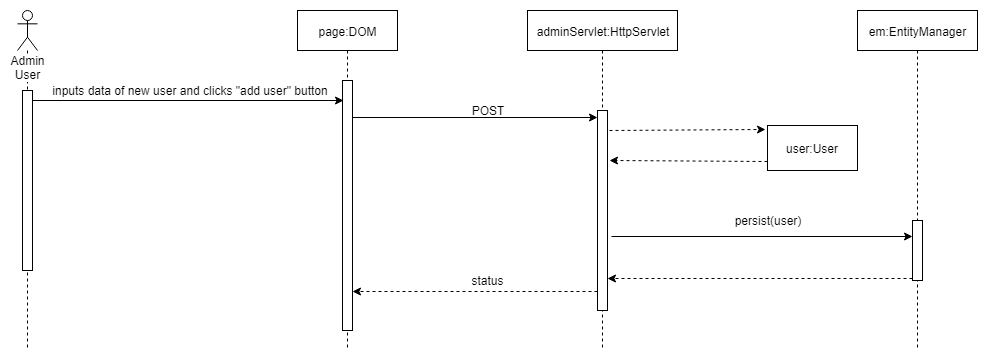

The diagram above was exported from draw.io. Its source (the exported page's mxGraphModel, read from the mxfile embedded in the PNG):
<mxGraphModel dx="1010" dy="550" grid="1" gridSize="10" guides="1" tooltips="1" connect="1" arrows="1" fold="1" page="1" pageScale="1" pageWidth="850" pageHeight="1100" math="0" shadow="0">
  <root>
    <mxCell id="0" />
    <mxCell id="1" parent="0" />
    <mxCell id="DwJzfAriKmBjepwUFZSd-9" value="page:DOM" style="shape=umlLifeline;perimeter=lifelinePerimeter;whiteSpace=wrap;html=1;container=1;collapsible=0;recursiveResize=0;outlineConnect=0;" vertex="1" parent="1">
      <mxGeometry x="470" y="60" width="100" height="340" as="geometry" />
    </mxCell>
    <mxCell id="DwJzfAriKmBjepwUFZSd-14" value="" style="html=1;points=[];perimeter=orthogonalPerimeter;" vertex="1" parent="DwJzfAriKmBjepwUFZSd-9">
      <mxGeometry x="45" y="70" width="10" height="250" as="geometry" />
    </mxCell>
    <mxCell id="DwJzfAriKmBjepwUFZSd-11" value="Admin User" style="shape=umlLifeline;participant=umlActor;perimeter=lifelinePerimeter;whiteSpace=wrap;html=1;container=1;collapsible=0;recursiveResize=0;verticalAlign=top;spacingTop=36;labelBackgroundColor=#ffffff;outlineConnect=0;size=40;" vertex="1" parent="1">
      <mxGeometry x="190" y="60" width="20" height="340" as="geometry" />
    </mxCell>
    <mxCell id="DwJzfAriKmBjepwUFZSd-41" value="" style="html=1;points=[];perimeter=orthogonalPerimeter;" vertex="1" parent="DwJzfAriKmBjepwUFZSd-11">
      <mxGeometry x="5" y="80" width="10" height="180" as="geometry" />
    </mxCell>
    <mxCell id="DwJzfAriKmBjepwUFZSd-16" value="inputs data of new user and clicks &quot;add user&quot; button" style="text;html=1;strokeColor=none;fillColor=none;align=center;verticalAlign=middle;whiteSpace=wrap;rounded=0;" vertex="1" parent="1">
      <mxGeometry x="222.5" y="130" width="280" height="20" as="geometry" />
    </mxCell>
    <mxCell id="DwJzfAriKmBjepwUFZSd-19" value="" style="endArrow=classic;html=1;rounded=0;entryX=0;entryY=0.037;entryDx=0;entryDy=0;entryPerimeter=0;" edge="1" parent="1" source="DwJzfAriKmBjepwUFZSd-14" target="DwJzfAriKmBjepwUFZSd-25">
      <mxGeometry width="50" height="50" relative="1" as="geometry">
        <mxPoint x="532.5" y="167" as="sourcePoint" />
        <mxPoint x="760" y="167" as="targetPoint" />
      </mxGeometry>
    </mxCell>
    <mxCell id="DwJzfAriKmBjepwUFZSd-20" value="POST" style="text;html=1;strokeColor=none;fillColor=none;align=center;verticalAlign=middle;whiteSpace=wrap;rounded=0;" vertex="1" parent="1">
      <mxGeometry x="640" y="150" width="40" height="20" as="geometry" />
    </mxCell>
    <mxCell id="DwJzfAriKmBjepwUFZSd-24" value="adminServlet:HttpServlet" style="shape=umlLifeline;perimeter=lifelinePerimeter;whiteSpace=wrap;html=1;container=1;collapsible=0;recursiveResize=0;outlineConnect=0;" vertex="1" parent="1">
      <mxGeometry x="700" y="60" width="150" height="340" as="geometry" />
    </mxCell>
    <mxCell id="DwJzfAriKmBjepwUFZSd-25" value="" style="html=1;points=[];perimeter=orthogonalPerimeter;" vertex="1" parent="DwJzfAriKmBjepwUFZSd-24">
      <mxGeometry x="70" y="100" width="10" height="200" as="geometry" />
    </mxCell>
    <mxCell id="DwJzfAriKmBjepwUFZSd-26" value="" style="endArrow=classic;html=1;dashed=1;exitX=1.2;exitY=0.1;exitDx=0;exitDy=0;exitPerimeter=0;entryX=-0.022;entryY=0.089;entryDx=0;entryDy=0;entryPerimeter=0;" edge="1" parent="1" source="DwJzfAriKmBjepwUFZSd-25" target="DwJzfAriKmBjepwUFZSd-28">
      <mxGeometry width="50" height="50" relative="1" as="geometry">
        <mxPoint x="790" y="180" as="sourcePoint" />
        <mxPoint x="930" y="180" as="targetPoint" />
      </mxGeometry>
    </mxCell>
    <mxCell id="DwJzfAriKmBjepwUFZSd-28" value="user:User" style="html=1;" vertex="1" parent="1">
      <mxGeometry x="940" y="175" width="90" height="45" as="geometry" />
    </mxCell>
    <mxCell id="DwJzfAriKmBjepwUFZSd-30" value="" style="endArrow=classic;html=1;exitX=1.36;exitY=0.631;exitDx=0;exitDy=0;exitPerimeter=0;" edge="1" parent="1" source="DwJzfAriKmBjepwUFZSd-25" target="DwJzfAriKmBjepwUFZSd-34">
      <mxGeometry width="50" height="50" relative="1" as="geometry">
        <mxPoint x="790" y="280" as="sourcePoint" />
        <mxPoint x="1080" y="280" as="targetPoint" />
      </mxGeometry>
    </mxCell>
    <mxCell id="DwJzfAriKmBjepwUFZSd-31" value="persist(user)" style="text;html=1;strokeColor=none;fillColor=none;align=center;verticalAlign=middle;whiteSpace=wrap;rounded=0;" vertex="1" parent="1">
      <mxGeometry x="900" y="260" width="80" height="20" as="geometry" />
    </mxCell>
    <mxCell id="DwJzfAriKmBjepwUFZSd-33" value="em:EntityManager" style="shape=umlLifeline;perimeter=lifelinePerimeter;whiteSpace=wrap;html=1;container=1;collapsible=0;recursiveResize=0;outlineConnect=0;" vertex="1" parent="1">
      <mxGeometry x="1030" y="60" width="120" height="340" as="geometry" />
    </mxCell>
    <mxCell id="DwJzfAriKmBjepwUFZSd-34" value="" style="html=1;points=[];perimeter=orthogonalPerimeter;" vertex="1" parent="DwJzfAriKmBjepwUFZSd-33">
      <mxGeometry x="55" y="210" width="10" height="60" as="geometry" />
    </mxCell>
    <mxCell id="DwJzfAriKmBjepwUFZSd-35" value="" style="endArrow=classic;html=1;dashed=1;entryX=1;entryY=0.842;entryDx=0;entryDy=0;entryPerimeter=0;" edge="1" parent="1" source="DwJzfAriKmBjepwUFZSd-34" target="DwJzfAriKmBjepwUFZSd-25">
      <mxGeometry width="50" height="50" relative="1" as="geometry">
        <mxPoint x="1060" y="320" as="sourcePoint" />
        <mxPoint x="790" y="320" as="targetPoint" />
      </mxGeometry>
    </mxCell>
    <mxCell id="DwJzfAriKmBjepwUFZSd-36" value="" style="endArrow=classic;html=1;dashed=1;entryX=1.02;entryY=0.842;entryDx=0;entryDy=0;entryPerimeter=0;" edge="1" parent="1" source="DwJzfAriKmBjepwUFZSd-25" target="DwJzfAriKmBjepwUFZSd-14">
      <mxGeometry width="50" height="50" relative="1" as="geometry">
        <mxPoint x="760" y="340" as="sourcePoint" />
        <mxPoint x="530" y="340" as="targetPoint" />
      </mxGeometry>
    </mxCell>
    <mxCell id="DwJzfAriKmBjepwUFZSd-39" value="status" style="text;html=1;strokeColor=none;fillColor=none;align=center;verticalAlign=middle;whiteSpace=wrap;rounded=0;" vertex="1" parent="1">
      <mxGeometry x="640" y="320" width="40" height="20" as="geometry" />
    </mxCell>
    <mxCell id="DwJzfAriKmBjepwUFZSd-40" value="" style="endArrow=classic;html=1;entryX=0.14;entryY=0.078;entryDx=0;entryDy=0;entryPerimeter=0;" edge="1" parent="1" source="DwJzfAriKmBjepwUFZSd-41" target="DwJzfAriKmBjepwUFZSd-14">
      <mxGeometry width="50" height="50" relative="1" as="geometry">
        <mxPoint x="210" y="150" as="sourcePoint" />
        <mxPoint x="510" y="149.5" as="targetPoint" />
      </mxGeometry>
    </mxCell>
    <mxCell id="DwJzfAriKmBjepwUFZSd-44" value="" style="endArrow=classic;html=1;dashed=1;exitX=1.2;exitY=0.1;exitDx=0;exitDy=0;exitPerimeter=0;entryX=1.2;entryY=0.251;entryDx=0;entryDy=0;entryPerimeter=0;" edge="1" parent="1" target="DwJzfAriKmBjepwUFZSd-25">
      <mxGeometry width="50" height="50" relative="1" as="geometry">
        <mxPoint x="940" y="211" as="sourcePoint" />
        <mxPoint x="831" y="210" as="targetPoint" />
      </mxGeometry>
    </mxCell>
  </root>
</mxGraphModel>